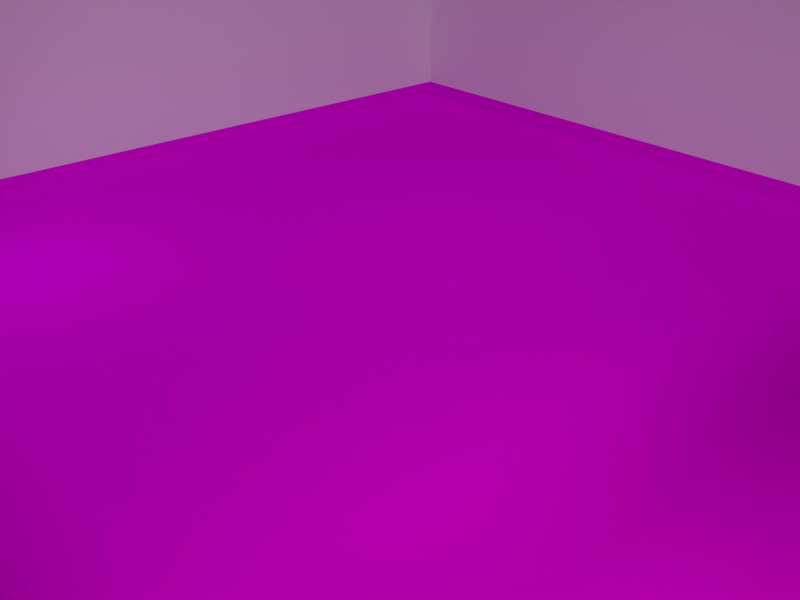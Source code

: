 # Source: base_scene_bg1.blend  (saved by Blender 2.79.0; exported with 4.5.12 LTS)
import bpy
from mathutils import Matrix  # noqa: F401  (used for matrix-valued properties, if any)

bpy.ops.wm.read_factory_settings(use_empty=True)
scene = bpy.context.scene
scene.name = 'Scene'

# ---- collections
col_collection_1 = bpy.data.collections.new('Collection 1'); scene.collection.children.link(col_collection_1)

# ---- images (referenced by path relative to the original .blend; pixels are not part of the script)
import os
ASSET_DIR = os.environ.get("B2B_ASSET_DIR", "")  # directory of the original .blend (textures are referenced by path, not embedded)
HERE = os.path.dirname(os.path.abspath(__file__))  # packed textures are extracted next to this script under _unpacked/

def load_image(name, relpath, width, height, colorspace="sRGB"):
    """Load a texture the original file referenced (path relative to the .blend, or extracted next to this script)."""
    p = next((c for c in (os.path.join(HERE, relpath), os.path.join(ASSET_DIR, relpath)) if relpath and os.path.exists(c)), "")
    if p:
        img = bpy.data.images.load(p, check_existing=True)
        img.name = name
    else:  # same state as the original file: an image datablock whose file is absent (Cycles renders it pink)
        img = bpy.data.images.new(name, width, height)
        img.source = "FILE"
        img.filepath = "//" + (relpath or name)
    img.colorspace_settings.name = colorspace
    return img
img_floor_3_png = load_image('floor_3.png', 'textures/floor_3.png', 1024, 1024, 'sRGB')
img_texturescom_pavement_paintedconcrete8_512_albedo_tif = load_image('TexturesCom_Pavement_PaintedConcrete8_512_albedo.tif', 'TexturesCom_Pavement_PaintedConcrete8_512_albedo.tif', 1024, 1024, 'sRGB')
img_wood_jpg = load_image('wood.jpg', 'textures/wood.jpg', 1024, 1024, 'sRGB')

# ---- materials (node trees are filled in below, after node groups)
mat_material_001 = bpy.data.materials.new('Material.001')
mat_material_001.alpha_threshold = 0.0
mat_material_001.roughness = 0.5
mat_material_002 = bpy.data.materials.new('Material.002')
mat_material_002.alpha_threshold = 0.0
mat_material_002.roughness = 0.5
mat_material_004 = bpy.data.materials.new('Material.004')
mat_material_004.alpha_threshold = 0.0
mat_material_004.roughness = 0.5

# ---- material node trees
mat_material_001.use_nodes = True; mat_material_001.node_tree.nodes.clear()
_N = mat_material_001.node_tree.nodes; _L = mat_material_001.node_tree.links
n0 = _N.new('ShaderNodeOutputMaterial'); n0.name = 'Material Output'; n0.location = (303, 308)
n1 = _N.new('ShaderNodeBsdfDiffuse'); n1.name = 'Diffuse BSDF'; n1.location = (23, 347)
n2 = _N.new('ShaderNodeTexImage'); n2.name = 'Image Texture.004'; n2.location = (-196, 364)
n2.width = 140
n2.image = img_floor_3_png
_L.new(n1.outputs[0], n0.inputs[0])
_L.new(n2.outputs[0], n1.inputs[0])
n0.is_active_output = True
mat_material_002.use_nodes = True; mat_material_002.node_tree.nodes.clear()
_N = mat_material_002.node_tree.nodes; _L = mat_material_002.node_tree.links
n0 = _N.new('ShaderNodeOutputMaterial'); n0.name = 'Material Output'; n0.location = (300, 300)
n1 = _N.new('ShaderNodeBsdfDiffuse'); n1.name = 'Diffuse BSDF'; n1.location = (10, 300)
n1.inputs[0].default_value = (1.0, 1.0, 1.0, 1.0)
n2 = _N.new('ShaderNodeTexImage'); n2.name = 'Image Texture'; n2.location = (-232, 384)
n2.width = 140
n2.image = img_texturescom_pavement_paintedconcrete8_512_albedo_tif
_L.new(n1.outputs[0], n0.inputs[0])
n0.is_active_output = True
mat_material_004.use_nodes = True; mat_material_004.node_tree.nodes.clear()
_N = mat_material_004.node_tree.nodes; _L = mat_material_004.node_tree.links
n0 = _N.new('ShaderNodeOutputMaterial'); n0.name = 'Material Output'; n0.location = (300, 300)
n1 = _N.new('ShaderNodeBsdfDiffuse'); n1.name = 'Diffuse BSDF'; n1.location = (10, 300)
n2 = _N.new('ShaderNodeTexImage'); n2.name = 'Image Texture'; n2.location = (-180, 300)
n2.width = 140
n2.image = img_wood_jpg
_L.new(n1.outputs[0], n0.inputs[0])
_L.new(n2.outputs[0], n1.inputs[0])
n0.is_active_output = True

# ---- world
world_world = bpy.data.worlds.new('World'); scene.world = world_world
world_world.use_nodes = True; world_world.node_tree.nodes.clear()
_N = world_world.node_tree.nodes; _L = world_world.node_tree.links
n0 = _N.new('ShaderNodeOutputWorld'); n0.name = 'World Output'; n0.location = (300, 300)
n1 = _N.new('ShaderNodeBackground'); n1.name = 'Background'; n1.location = (10, 300)
n1.inputs[0].default_value = (0.05088, 0.05088, 0.05088, 1.0)
n1.inputs[1].default_value = 0.0
_L.new(n1.outputs[0], n0.inputs[0])
n0.is_active_output = True
world_world.color = (0.05088, 0.05088, 0.05088)
world_world.use_sun_shadow = False
world_world.sun_shadow_jitter_overblur = 0.0
world_world.cycles.sampling_method = 'MANUAL'

# ---- cameras
cam_camera = bpy.data.cameras.new('Camera')
cam_camera.clip_start = 5.0
cam_camera.clip_end = 100.0
cam_camera.lens = 35.0
cam_camera.sensor_width = 32.0
cam_camera.sensor_height = 18.0
cam_camera.ortho_scale = 7.314
cam_camera.dof.focus_distance = 0.0

# ---- lights
light_area_002 = bpy.data.lights.new('Area.002', 'SUN')
light_area_002.transmission_factor = 0.0
light_area_002.angle = 0.1993
light_area_002.energy = 0.45
light_area_002.shadow_buffer_clip_start = 0.5
light_area_002.shadow_soft_size = 0.1
light_area_002.shadow_cascade_max_distance = 1000.0
light_area_003 = bpy.data.lights.new('Area.003', 'AREA')
light_area_003.transmission_factor = 0.0
light_area_003.energy = 39.27
light_area_003.shadow_buffer_clip_start = 0.5
light_area_003.shadow_soft_size = 1.0
light_area_003.shadow_maximum_resolution = 0.006
light_area_003.use_absolute_resolution = True
light_area_003.size = 1.0
light_area_003.size_y = 0.1
light_area_001 = bpy.data.lights.new('Area.001', 'AREA')
light_area_001.color = (0.7617, 0.8177, 1.0)
light_area_001.transmission_factor = 0.0
light_area_001.energy = 23.56
light_area_001.shadow_buffer_clip_start = 0.5
light_area_001.shadow_soft_size = 0.5
light_area_001.shadow_maximum_resolution = 0.006
light_area_001.use_absolute_resolution = True
light_area_001.size = 0.5
light_area_001.size_y = 0.1
light_area = bpy.data.lights.new('Area', 'AREA')
light_area.color = (1.0, 0.9323, 0.8167)
light_area.transmission_factor = 0.0
light_area.energy = 78.54
light_area.shadow_buffer_clip_start = 0.5
light_area.shadow_soft_size = 0.5
light_area.shadow_maximum_resolution = 0.006
light_area.use_absolute_resolution = True
light_area.size = 0.5
light_area.size_y = 0.1

# ---- meshes
me_plane = bpy.data.meshes.new('Plane')
me_plane.from_pydata([(-1.0, -1.0, 0.0), (1.0, -1.0, 0.0), (-1.0, 1.0, 0.0), (1.0, 1.0, 0.0)], [], [(0, 1, 3, 2)])
_uv = me_plane.uv_layers.new(name='UVMap')
_uv.uv.foreach_set('vector', [0.0001, 9.998e-05, 0.9999, 9.998e-05, 0.9999, 0.9999, 9.998e-05, 0.9999])
me_plane.materials.append(mat_material_001)
me_plane.use_remesh_preserve_volume = False
me_plane.use_remesh_preserve_attributes = False
me_plane.use_mirror_vertex_groups = False
me_plane.update()
me_plane_001 = bpy.data.meshes.new('Plane.001')
me_plane_001.from_pydata([(-1.0, -1.0, 0.0), (1.0, -1.0, 0.0), (-1.0, 1.0, 0.0), (1.0, 1.0, 0.0), (-1.0, -1.0, -1.431e-06), (1.0, -1.0, -4.768e-07), (-1.0, -1.0, 14.0), (1.0, -1.0, 14.0), (-1.0, 1.0, -4.768e-07), (1.0, 1.0, 4.768e-07), (-1.0, 1.0, 14.0), (1.0, 1.0, 14.0), (-1.0, -1.0, 14.0), (1.0, -1.0, 14.0), (-1.0, 1.0, 14.0), (1.0, 1.0, 14.0)], [], [(0, 1, 3, 2), (4, 5, 7, 6), (8, 9, 11, 10), (12, 13, 15, 14)])
_uv = me_plane_001.uv_layers.new(name='UVMap')
_uv.uv.foreach_set('vector', [0.0, 0.0, 0.0, 0.0, 0.0, 0.0, 0.0, 0.0, 0.0, 0.0, 0.0, 0.0, 0.0, 0.0, 0.0, 0.0, 0.0001, 9.998e-05, 0.9999, 9.998e-05, 0.9999, 0.9999, 9.998e-05, 0.9999, 0.0001, 9.998e-05, 0.9999, 9.998e-05, 0.9999, 0.9999, 9.998e-05, 0.9999])
me_plane_001.materials.append(mat_material_002)
me_plane_001.use_remesh_preserve_volume = False
me_plane_001.use_remesh_preserve_attributes = False
me_plane_001.use_mirror_vertex_groups = False
me_plane_001.update()
me_cube_003 = bpy.data.meshes.new('Cube.003')
me_cube_003.from_pydata([(-1.0, -1.0, -1.0), (-1.0, -1.0, 1.0), (-1.0, 1.0, -1.0), (-1.0, 1.0, 1.0), (1.0, -1.0, -1.0), (1.0, -1.0, 1.0), (1.0, 1.0, -1.0), (1.0, 1.0, 1.0), (-700.0, 1.003, -1.0), (-700.0, 1.003, 1.0), (6.104e-05, 1.003, -1.0), (6.104e-05, 1.003, 1.0), (-700.0, 0.9971, -1.0), (-700.0, 0.9971, 1.0), (6.104e-05, 0.9971, -1.0), (6.104e-05, 0.9971, 1.0), (-700.0, -0.9971, -1.0), (-700.0, -0.9971, 1.0), (3.052e-05, -0.9971, -1.0), (3.052e-05, -0.9971, 1.0), (-700.0, -1.003, -1.0), (-700.0, -1.003, 1.0), (3.052e-05, -1.003, -1.0), (3.052e-05, -1.003, 1.0), (-701.0, -1.0, -1.0), (-701.0, -1.0, 1.0), (-701.0, 1.0, -1.0), (-701.0, 1.0, 1.0), (-699.0, -1.0, -1.0), (-699.0, -1.0, 1.0), (-699.0, 1.0, -1.0), (-699.0, 1.0, 1.0)], [], [(0, 1, 3, 2), (2, 3, 7, 6), (6, 7, 5, 4), (4, 5, 1, 0), (2, 6, 4, 0), (7, 3, 1, 5), (8, 9, 11, 10), (10, 11, 15, 14), (14, 15, 13, 12), (12, 13, 9, 8), (10, 14, 12, 8), (15, 11, 9, 13), (16, 17, 19, 18), (18, 19, 23, 22), (22, 23, 21, 20), (20, 21, 17, 16), (18, 22, 20, 16), (23, 19, 17, 21), (24, 25, 27, 26), (26, 27, 31, 30), (30, 31, 29, 28), (28, 29, 25, 24), (26, 30, 28, 24), (31, 27, 25, 29)])
_uv = me_cube_003.uv_layers.new(name='UVMap')
_uv.uv.foreach_set('vector', [0.0, 0.0, 1.0, 0.0, 1.0, 1.0, 0.0, 1.0, 0.0, 0.0, 1.0, 0.0, 1.0, 1.0, 0.0, 1.0, 0.0, 0.0, 1.0, 0.0, 1.0, 1.0, 0.0, 1.0, 0.0, 0.0, 1.0, 0.0, 1.0, 1.0, 0.0, 1.0, 0.0, 0.0, 1.0, 0.0, 1.0, 1.0, 0.0, 1.0, 0.0, 0.0, 1.0, 0.0, 1.0, 1.0, 0.0, 1.0, 0.0, 0.0, 1.0, 0.0, 1.0, 1.0, 0.0, 1.0, 0.0, 0.0, 1.0, 0.0, 1.0, 1.0, 0.0, 1.0, 0.0, 0.0, 1.0, 0.0, 1.0, 1.0, 0.0, 1.0, 0.0, 0.0, 1.0, 0.0, 1.0, 1.0, 0.0, 1.0, 0.0, 0.0, 1.0, 0.0, 1.0, 1.0, 0.0, 1.0, 0.0, 0.0, 1.0, 0.0, 1.0, 1.0, 0.0, 1.0, 0.0, 0.0, 1.0, 0.0, 1.0, 1.0, 0.0, 1.0, 0.0, 0.0, 1.0, 0.0, 1.0, 1.0, 0.0, 1.0, 0.0, 0.0, 1.0, 0.0, 1.0, 1.0, 0.0, 1.0, 0.0, 0.0, 1.0, 0.0, 1.0, 1.0, 0.0, 1.0, 0.0, 0.0, 1.0, 0.0, 1.0, 1.0, 0.0, 1.0, 0.0, 0.0, 1.0, 0.0, 1.0, 1.0, 0.0, 1.0, 0.0, 0.0, 1.0, 0.0, 1.0, 1.0, 0.0, 1.0, 0.0, 0.0, 1.0, 0.0, 1.0, 1.0, 0.0, 1.0, 0.0, 0.0, 1.0, 0.0, 1.0, 1.0, 0.0, 1.0, 0.0, 0.0, 1.0, 0.0, 1.0, 1.0, 0.0, 1.0, 0.0, 0.0, 1.0, 0.0, 1.0, 1.0, 0.0, 1.0, 0.0, 0.0, 1.0, 0.0, 1.0, 1.0, 0.0, 1.0])
me_cube_003.materials.append(mat_material_004)
me_cube_003.use_remesh_preserve_volume = False
me_cube_003.use_remesh_preserve_attributes = False
me_cube_003.use_mirror_vertex_groups = False
me_cube_003.update()

# ---- objects
ob_area = bpy.data.objects.new('Area', light_area_002)
ob_empty = bpy.data.objects.new('Empty', None)
ob_lamp_back = bpy.data.objects.new('Lamp_Back', light_area_003)
ob_lamp_fill = bpy.data.objects.new('Lamp_Fill', light_area_001)
ob_lamp_key = bpy.data.objects.new('Lamp_Key', light_area)
ob_camera = bpy.data.objects.new('Camera', cam_camera)
ob_ground = bpy.data.objects.new('Ground', me_plane)
ob_wall1 = bpy.data.objects.new('Wall1', me_plane_001)
ob_wallfoot = bpy.data.objects.new('Wallfoot', me_cube_003)

# ---- transforms, parenting, visibility, modifiers, constraints
ob_area.location = (11.66, -6.628, 25.82)
ob_area.rotation_euler = (0.236, 0.4169, 0.09708)
ob_area.lineart.crease_threshold = 0.0
ob_empty.location = (0.0, 0.0, 0.0)
ob_empty.empty_image_offset = (0.0, 0.0)
ob_empty.lineart.crease_threshold = 0.0
ob_lamp_back.location = (-1.169, 2.646, 5.816)
ob_lamp_back.lineart.crease_threshold = 0.0
_c = ob_lamp_back.constraints.new('TRACK_TO'); _c.name = 'Track To'
_c.target = ob_empty
ob_lamp_fill.location = (-4.671, -4.014, 3.011)
ob_lamp_fill.lineart.crease_threshold = 0.0
_c = ob_lamp_fill.constraints.new('TRACK_TO'); _c.name = 'Track To'
_c.target = ob_empty
ob_lamp_key.location = (6.447, -2.905, 4.258)
ob_lamp_key.lineart.crease_threshold = 0.0
_c = ob_lamp_key.constraints.new('TRACK_TO'); _c.name = 'Track To'
_c.target = ob_empty
ob_camera.location = (7.481, -6.508, 5.344)
ob_camera.rotation_euler = (1.109, 0.01082, 0.8149)
ob_camera.lock_rotations_4d = False
ob_camera.empty_display_type = 'ARROWS'
ob_camera.color = (0.0, 0.0, 0.0, 0.0)
ob_camera.display_type = 'WIRE'
ob_camera.lineart.crease_threshold = 0.0
_c = ob_camera.constraints.new('TRACK_TO'); _c.name = 'Track To'
_c.target = ob_empty
ob_ground.location = (0.0, 0.0, 0.0)
ob_ground.scale = (7.0, 7.0, 1.0)
ob_ground.lineart.crease_threshold = 0.0
ob_wall1.location = (0.0, -7.0, 0.0)
ob_wall1.rotation_euler = (-0.0, 1.571, 1.571)
ob_wall1.scale = (7.0, 7.0, 1.0)
ob_wall1.lineart.crease_threshold = 0.0
ob_wallfoot.location = (0.0, 7.0, 0.0)
ob_wallfoot.rotation_euler = (0.0, 0.0, 1.571)
ob_wallfoot.scale = (0.02, 7.0, 0.3)
ob_wallfoot.lineart.crease_threshold = 0.0

# ---- collection membership
col_collection_1.objects.link(ob_area)
col_collection_1.objects.link(ob_empty)
col_collection_1.objects.link(ob_lamp_back)
col_collection_1.objects.link(ob_lamp_fill)
col_collection_1.objects.link(ob_lamp_key)
col_collection_1.objects.link(ob_camera)
col_collection_1.objects.link(ob_ground)
col_collection_1.objects.link(ob_wall1)
col_collection_1.objects.link(ob_wallfoot)

# ---- scene / render settings (as saved in the file)
scene.camera = ob_camera
scene.frame_start = 1; scene.frame_end = 250; scene.frame_set(1)
scene.render.engine = 'CYCLES'
scene.render.resolution_x = 320
scene.render.resolution_y = 240
scene.render.resolution_percentage = 50
scene.render.dither_intensity = 0.0
scene.cycles.use_denoising = False
scene.cycles.samples = 128
scene.cycles.sampling_pattern = 'TABULATED_SOBOL'
scene.cycles.light_sampling_threshold = 0.0
scene.cycles.use_adaptive_sampling = False
scene.cycles.use_light_tree = False
scene.cycles.blur_glossy = 0.0
scene.cycles.sample_clamp_indirect = 0.0
scene.view_settings.view_transform = 'Standard'
bpy.context.view_layer.update()
